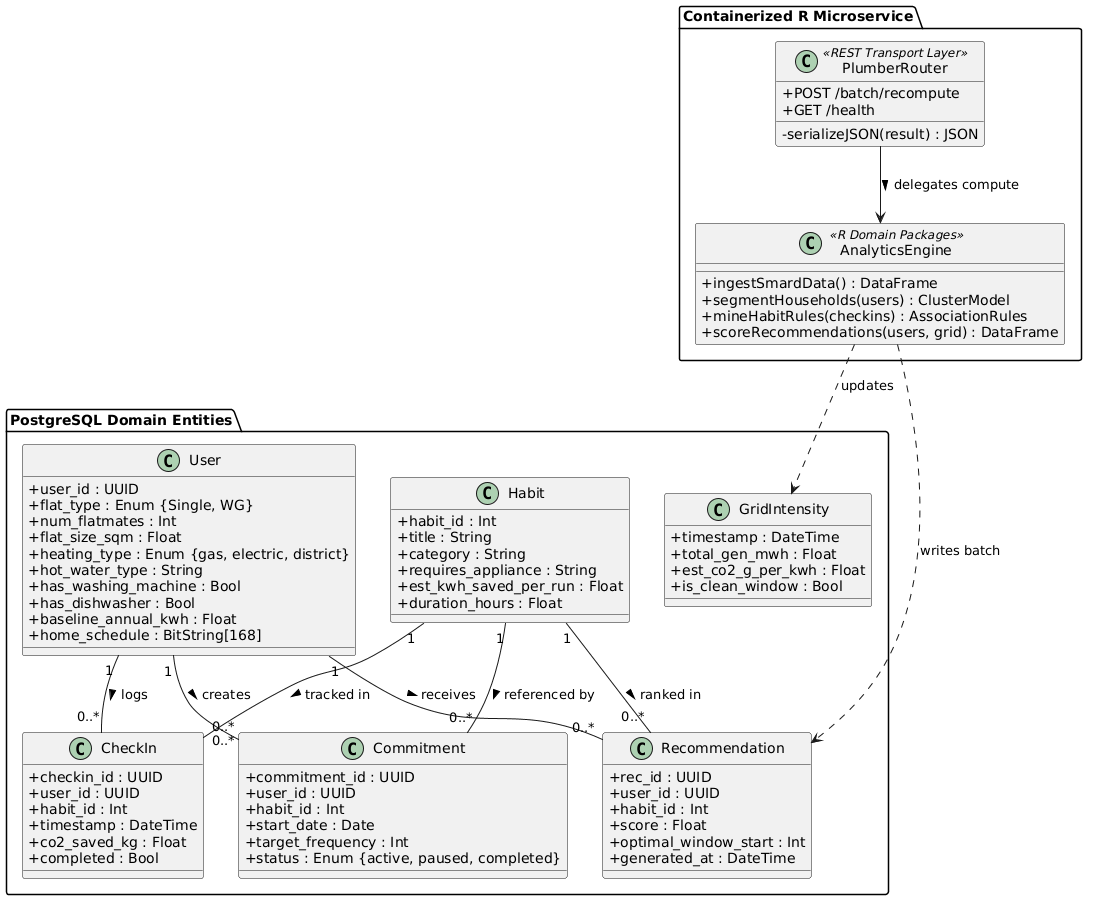

The diagram above was rendered by PlantUML. Its source (embedded in the PNG):
@startuml
skinparam classAttributeIconSize 0
skinparam shadowing false

package "PostgreSQL Domain Entities" {
  class User {
    +user_id : UUID
    +flat_type : Enum {Single, WG}
    +num_flatmates : Int
    +flat_size_sqm : Float
    +heating_type : Enum {gas, electric, district}
    +hot_water_type : String
    +has_washing_machine : Bool
    +has_dishwasher : Bool
    +baseline_annual_kwh : Float
    +home_schedule : BitString[168]
  }

  class Habit {
    +habit_id : Int
    +title : String
    +category : String
    +requires_appliance : String
    +est_kwh_saved_per_run : Float
    +duration_hours : Float
  }

  class Commitment {
    +commitment_id : UUID
    +user_id : UUID
    +habit_id : Int
    +start_date : Date
    +target_frequency : Int
    +status : Enum {active, paused, completed}
  }

  class CheckIn {
    +checkin_id : UUID
    +user_id : UUID
    +habit_id : Int
    +timestamp : DateTime
    +co2_saved_kg : Float
    +completed : Bool
  }

  class GridIntensity {
    +timestamp : DateTime
    +total_gen_mwh : Float
    +est_co2_g_per_kwh : Float
    +is_clean_window : Bool
  }

  class Recommendation {
    +rec_id : UUID
    +user_id : UUID
    +habit_id : Int
    +score : Float
    +optimal_window_start : Int
    +generated_at : DateTime
  }

  User "1" -- "0..*" Commitment : creates >
  Habit "1" -- "0..*" Commitment : referenced by >
  User "1" -- "0..*" CheckIn : logs >
  Habit "1" -- "0..*" CheckIn : tracked in >
  User "1" -- "0..*" Recommendation : receives >
  Habit "1" -- "0..*" Recommendation : ranked in >
}

package "Containerized R Microservice" {
  class PlumberRouter <<REST Transport Layer>> {
    +POST /batch/recompute
    +GET /health
    -serializeJSON(result) : JSON
  }

  class AnalyticsEngine <<R Domain Packages>> {
    +ingestSmardData() : DataFrame
    +segmentHouseholds(users) : ClusterModel
    +mineHabitRules(checkins) : AssociationRules
    +scoreRecommendations(users, grid) : DataFrame
  }

  PlumberRouter --> AnalyticsEngine : delegates compute >
  AnalyticsEngine ..> GridIntensity : updates
  AnalyticsEngine ..> Recommendation : writes batch
}
@enduml